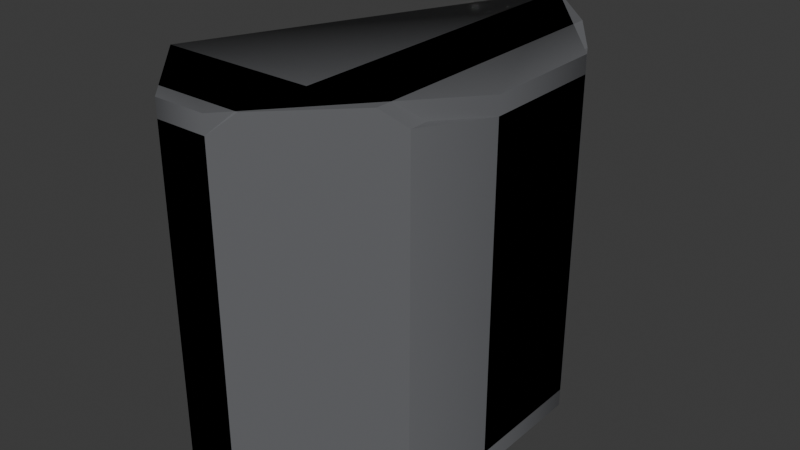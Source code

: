 # Source: bldgcorner_rounder.blend  (saved by Blender 4.0.36; exported with 4.5.12 LTS)
import bpy
from mathutils import Matrix  # noqa: F401  (used for matrix-valued properties, if any)

bpy.ops.wm.read_factory_settings(use_empty=True)
scene = bpy.context.scene
scene.name = 'Scene'

# ---- collections
col_collection = bpy.data.collections.new('Collection'); scene.collection.children.link(col_collection)

# ---- images (referenced by path relative to the original .blend; pixels are not part of the script)
import os
ASSET_DIR = os.environ.get("B2B_ASSET_DIR", "")  # directory of the original .blend (textures are referenced by path, not embedded)
HERE = os.path.dirname(os.path.abspath(__file__))  # packed textures are extracted next to this script under _unpacked/

def load_image(name, relpath, width, height, colorspace="sRGB"):
    """Load a texture the original file referenced (path relative to the .blend, or extracted next to this script)."""
    p = next((c for c in (os.path.join(HERE, relpath), os.path.join(ASSET_DIR, relpath)) if relpath and os.path.exists(c)), "")
    if p:
        img = bpy.data.images.load(p, check_existing=True)
        img.name = name
    else:  # same state as the original file: an image datablock whose file is absent (Cycles renders it pink)
        img = bpy.data.images.new(name, width, height)
        img.source = "FILE"
        img.filepath = "//" + (relpath or name)
    img.colorspace_settings.name = colorspace
    return img
img_titanium_lightblue = load_image('titanium_lightblue', '_unpacked/titanium_lightblue.325b4b73.png', 256, 256, 'sRGB')

# ---- materials (node trees are filled in below, after node groups)
mat_ob_ec_titanium_lightblue = bpy.data.materials.new('ob_ec titanium_lightblue')
mat_ob_ec_titanium_lightblue.use_transparent_shadow = False
mat_ob_ec_titanium_lightblue.diffuse_color = (0.1124, 0.2046, 0.7235, 1.0)

# ---- material node trees
mat_ob_ec_titanium_lightblue.use_nodes = True; mat_ob_ec_titanium_lightblue.node_tree.nodes.clear()
_N = mat_ob_ec_titanium_lightblue.node_tree.nodes; _L = mat_ob_ec_titanium_lightblue.node_tree.links
n0 = _N.new('ShaderNodeBsdfPrincipled'); n0.name = 'Principled BSDF'; n0.location = (-260, 0)
n0.inputs[3].default_value = 1.45
n1 = _N.new('ShaderNodeOutputMaterial'); n1.name = 'Material Output'; n1.location = (0, 0)
n2 = _N.new('ShaderNodeTexImage'); n2.name = 'Image Texture'; n2.location = (-1600, 500)
n2.image = img_titanium_lightblue
_L.new(n0.outputs[0], n1.inputs[0])
_L.new(n2.outputs[0], n0.inputs[0])
n1.is_active_output = True

# ---- world
world_world = bpy.data.worlds.new('World'); scene.world = world_world
world_world.use_nodes = True; world_world.node_tree.nodes.clear()
_N = world_world.node_tree.nodes; _L = world_world.node_tree.links
n0 = _N.new('ShaderNodeOutputWorld'); n0.name = 'World Output'; n0.location = (300, 300)
n1 = _N.new('ShaderNodeBackground'); n1.name = 'Background'; n1.location = (10, 300)
n1.inputs[0].default_value = (0.05088, 0.05088, 0.05088, 1.0)
_L.new(n1.outputs[0], n0.inputs[0])
n0.is_active_output = True
world_world.color = (0.05088, 0.05088, 0.05088)
world_world.use_sun_shadow = False
world_world.sun_shadow_jitter_overblur = 0.0

# ---- meshes
me_l6_default_default = bpy.data.meshes.new('L6 default default')
me_l6_default_default.from_pydata([(-35.0, -37.5, 50.0), (-35.0, -37.5, -50.0), (-80.0, -37.5, 50.0), (-80.0, -37.5, -50.0), (-40.0, -62.5, -45.0), (-40.0, -62.5, 45.0), (-55.0, -62.5, -45.0), (-55.0, -62.5, 45.0), (-10.0, 37.5, -45.0), (-10.0, 37.5, 45.0), (0.0, 20.0, -45.0), (0.0, 20.0, 45.0), (0.0, -15.0, -45.0), (0.0, -15.0, 45.0), (-10.0, -32.5, -45.0), (-10.0, -32.5, 45.0), (-35.0, -37.5, -50.0), (-35.0, -37.5, 50.0), (-35.0, 62.5, -50.0), (-35.0, 62.5, 50.0), (-15.0, 42.5, -50.0), (-10.0, 37.5, -45.0), (-15.0, -37.5, -50.0), (-10.0, -32.5, -45.0), (0.0, 20.0, -45.0), (0.0, -15.0, -45.0), (-10.0, 37.5, -45.0), (-10.0, -32.5, -45.0), (0.0, -15.0, 45.0), (0.0, 20.0, 45.0), (-10.0, -32.5, 45.0), (-10.0, 37.5, 45.0), (-10.0, -32.5, 45.0), (-10.0, 37.5, 45.0), (-15.0, -37.5, 50.0), (-15.0, 42.5, 50.0), (-35.0, -57.5, -50.0), (-40.0, -62.5, -45.0), (-60.0, -57.5, -50.0), (-55.0, -62.5, -45.0), (-60.0, -57.5, 50.0), (-55.0, -62.5, 45.0), (-35.0, -57.5, 50.0), (-40.0, -62.5, 45.0), (-35.0, 62.5, -50.0), (-35.0, 62.5, 50.0), (-15.0, 42.5, -50.0), (-15.0, 42.5, 50.0), (-10.0, 37.5, 45.0), (-10.0, 37.5, -45.0), (-55.0, -62.5, 45.0), (-55.0, -62.5, -45.0), (-60.0, -57.5, 50.0), (-60.0, -57.5, -50.0), (-80.0, -37.5, -50.0), (-80.0, -37.5, 50.0), (-80.0, -37.5, 50.0), (-60.0, -57.5, 50.0), (-35.0, -37.5, 50.0), (-35.0, -57.5, 50.0), (-15.0, -37.5, 50.0), (-15.0, 42.5, 50.0), (-35.0, 62.5, 50.0), (-40.0, -62.5, -45.0), (-40.0, -62.5, 45.0), (-35.0, -57.5, -50.0), (-35.0, -57.5, 50.0), (-15.0, -37.5, 50.0), (-15.0, -37.5, -50.0), (-10.0, -32.5, -45.0), (-10.0, -32.5, 45.0), (-80.0, -37.5, -50.0), (-60.0, -57.5, -50.0), (-35.0, -37.5, -50.0), (-35.0, -57.5, -50.0), (-15.0, -37.5, -50.0), (-15.0, 42.5, -50.0), (-35.0, 62.5, -50.0)], [], [(0, 1, 2), (3, 2, 1), (4, 5, 6), (7, 6, 5), (8, 9, 10), (11, 10, 9), (10, 11, 12), (13, 12, 11), (12, 13, 14), (15, 14, 13), (16, 17, 18), (19, 18, 17), (20, 21, 22), (23, 22, 21), (24, 25, 26), (27, 26, 25), (28, 29, 30), (31, 30, 29), (32, 33, 34), (35, 34, 33), (36, 37, 38), (39, 38, 37), (40, 41, 42), (43, 42, 41), (44, 45, 46), (47, 46, 45), (48, 46, 47), (46, 48, 49), (52, 51, 50), (51, 52, 53), (53, 52, 54), (55, 54, 52), (56, 57, 58), (59, 58, 57), (60, 58, 59), (61, 58, 60), (58, 61, 62), (65, 64, 63), (64, 65, 66), (66, 65, 67), (68, 67, 65), (69, 67, 68), (67, 69, 70), (73, 72, 71), (72, 73, 74), (74, 73, 75), (75, 73, 76), (77, 76, 73)])
me_l6_default_default.polygons.foreach_set('use_smooth', [True] * 48)
_uv = me_l6_default_default.uv_layers.new(name='UVMap_0')
_uv.uv.foreach_set('vector', [0.45, 1.0, 0.45, 0.0, 0.9, 1.0, 0.9, 0.0, 0.9, 1.0, 0.45, 0.0, 0.5, 0.05, 0.5, 0.95, 0.35, 0.05, 0.35, 0.95, 0.35, 0.05, 0.5, 0.95, 0.875, 0.05, 0.875, 0.95, 0.7, 0.05, 0.7, 0.95, 0.7, 0.05, 0.875, 0.95, 0.7, 0.05, 0.7, 0.95, 0.35, 0.05, 0.35, 0.95, 0.35, 0.05, 0.7, 0.95, 0.35, 0.05, 0.35, 0.95, 0.175, 0.05, 0.175, 0.95, 0.175, 0.05, 0.35, 0.95, 0.875, 0.0, 0.875, 1.0, -0.125, 0.0, -0.125, 1.0, -0.125, 0.0, 0.875, 1.0, 0.925, 0.0, 0.875, 0.05, 0.125, 0.0, 0.175, 0.05, 0.125, 0.0, 0.875, 0.05, 0.1, 0.7, 0.1, 0.35, 0.2, 0.875, 0.2, 0.175, 0.2, 0.875, 0.1, 0.35, 0.9, 0.35, 0.9, 0.7, 0.8, 0.175, 0.8, 0.875, 0.8, 0.175, 0.9, 0.7, 0.175, 0.95, 0.875, 0.95, 0.125, 1.0, 0.925, 1.0, 0.125, 1.0, 0.875, 0.95, 0.55, 0.0, 0.5, 0.05, 0.3, 0.0, 0.35, 0.05, 0.3, 0.0, 0.5, 0.05, 0.3, 1.0, 0.35, 0.95, 0.55, 1.0, 0.5, 0.95, 0.55, 1.0, 0.35, 0.95, 1.125, 0.0, 1.125, 1.0, 0.925, 0.0, 0.925, 1.0, 0.925, 0.0, 1.125, 1.0, 0.875, 0.95, 0.925, 0.0, 0.925, 1.0, 0.925, 0.0, 0.875, 0.95, 0.875, 0.05, 1.075, 1.0, 1.125, 0.05, 1.125, 0.95, 1.125, 0.05, 1.075, 1.0, 1.075, 0.0, 1.075, 0.0, 1.075, 1.0, 0.875, 0.0, 0.875, 1.0, 0.875, 0.0, 1.075, 1.0, 0.1, 0.125, 0.3, -0.075, 0.55, 0.125, 0.55, -0.075, 0.55, 0.125, 0.3, -0.075, 0.75, 0.125, 0.55, 0.125, 0.55, -0.075, 0.75, 0.925, 0.55, 0.125, 0.75, 0.125, 0.55, 0.125, 0.75, 0.925, 0.55, 1.125, 0.55, 0.0, 0.5, 0.95, 0.5, 0.05, 0.5, 0.95, 0.55, 0.0, 0.55, 1.0, 0.55, 1.0, 0.55, 0.0, 0.75, 1.0, 0.75, 0.0, 0.75, 1.0, 0.55, 0.0, 0.8, 0.05, 0.75, 1.0, 0.75, 0.0, 0.75, 1.0, 0.8, 0.05, 0.8, 0.95, 0.45, 0.125, 0.7, -0.075, 0.9, 0.125, 0.7, -0.075, 0.45, 0.125, 0.45, -0.075, 0.45, -0.075, 0.45, 0.125, 0.25, 0.125, 0.25, 0.125, 0.45, 0.125, 0.25, 0.925, 0.45, 1.125, 0.25, 0.925, 0.45, 0.125])
me_l6_default_default.materials.append(mat_ob_ec_titanium_lightblue)
me_l6_default_default.update()
me_l6_default_default.normals_split_custom_set([tuple(v) for v in zip(*[iter([0.0, 1.0, 0.0, 0.0, 1.0, 0.0, 0.0, 1.0, 0.0, 0.0, 1.0, 0.0, 0.0, 1.0, 0.0, 0.0, 1.0, 0.0, 0.0, -1.0, 9.042e-08, 0.0, -1.0, 9.042e-08, 0.0, -1.0, 9.042e-08, 0.0, -1.0, 9.042e-08, 0.0, -1.0, 9.042e-08, 0.0, -1.0, 9.042e-08, 0.8701, 0.4923, 0.02281, 0.8701, 0.4923, 0.02281, 0.9665, 0.2567, 0.0, 0.9665, 0.2567, 0.0, 0.9665, 0.2567, 0.0, 0.8701, 0.4923, 0.02281, 0.9665, 0.2567, 0.0, 0.9665, 0.2567, 0.0, 0.9665, -0.2567, 0.0, 0.9665, -0.2567, 7.483e-09, 0.9665, -0.2567, 0.0, 0.9665, 0.2567, 0.0, 0.9665, -0.2567, 0.0, 0.9665, -0.2567, 7.483e-09, 0.8701, -0.4923, 0.02281, 0.8701, -0.4923, 0.02281, 0.8701, -0.4923, 0.02281, 0.9665, -0.2567, 7.483e-09, -1.0, 0.0, 0.0, -1.0, 0.0, 0.0, -1.0, 0.0, 0.0, -1.0, 0.0, 0.0, -1.0, 0.0, 0.0, -1.0, 0.0, 0.0, 0.7109, 0.02807, -0.7027, 0.7109, 0.02807, -0.7027, 0.711, 0.02806, -0.7027, 0.711, 0.02806, -0.7027, 0.711, 0.02806, -0.7027, 0.7109, 0.02807, -0.7027, 0.0, -1.09e-07, -1.0, 0.0, -5.841e-08, -1.0, 0.0, -8.923e-08, -1.0, 0.0, -5.45e-08, -1.0, 0.0, -8.923e-08, -1.0, 0.0, -5.841e-08, -1.0, 0.0, 0.0, 1.0, 0.0, 0.0, 1.0, 0.0, 0.0, 1.0, 0.0, 0.0, 1.0, 0.0, 0.0, 1.0, 0.0, 0.0, 1.0, 0.711, 0.02806, 0.7027, 0.7109, 0.02808, 0.7027, 0.711, 0.02806, 0.7027, 0.7109, 0.02808, 0.7027, 0.711, 0.02806, 0.7027, 0.7109, 0.02808, 0.7027, 0.02807, -0.7109, -0.7027, 0.02807, -0.7109, -0.7027, 0.02807, -0.7109, -0.7027, 0.02806, -0.7109, -0.7027, 0.02807, -0.7109, -0.7027, 0.02807, -0.7109, -0.7027, 0.02807, -0.7109, 0.7027, 0.02807, -0.7109, 0.7027, 0.02808, -0.7109, 0.7027, 0.02808, -0.7109, 0.7027, 0.02808, -0.7109, 0.7027, 0.02807, -0.7109, 0.7027, 0.7069, 0.7069, 0.02488, 0.7069, 0.7069, 0.02488, 0.7069, 0.7069, 0.02488, 0.7069, 0.7069, 0.02488, 0.7069, 0.7069, 0.02488, 0.7069, 0.7069, 0.02488, 0.7069, 0.7069, 0.02488, 0.7069, 0.7069, 0.02488, 0.7069, 0.7069, 0.02488, 0.7069, 0.7069, 0.02488, 0.7069, 0.7069, 0.02488, 0.7069, 0.7069, 0.02488, -0.7069, -0.7069, 0.02488, -0.7069, -0.7069, 0.02488, -0.7069, -0.7069, 0.02488, -0.7069, -0.7069, 0.02488, -0.7069, -0.7069, 0.02488, -0.7069, -0.7069, 0.02488, -0.7069, -0.7069, 0.02488, -0.7069, -0.7069, 0.02488, -0.7069, -0.7069, 0.02488, -0.7069, -0.7069, 0.02488, -0.7069, -0.7069, 0.02488, -0.7069, -0.7069, 0.02488, 0.0002373, 0.0002373, 1.0, 0.0, 0.0, 1.0, 5.756e-08, 0.0, 1.0, 0.0, 0.0, 1.0, 5.756e-08, 0.0, 1.0, 0.0, 0.0, 1.0, 1.589e-07, 0.0, 1.0, 5.756e-08, 0.0, 1.0, 0.0, 0.0, 1.0, -1.393e-07, 0.0, 1.0, 5.756e-08, 0.0, 1.0, 1.589e-07, 0.0, 1.0, 5.756e-08, 0.0, 1.0, -1.393e-07, 0.0, 1.0, -1.831e-07, 0.0, 1.0, 0.7069, -0.7069, 0.02488, 0.7069, -0.7069, 0.02488, 0.7069, -0.7069, 0.02488, 0.7069, -0.7069, 0.02488, 0.7069, -0.7069, 0.02488, 0.7069, -0.7069, 0.02488, 0.7069, -0.7069, 0.02488, 0.7069, -0.7069, 0.02488, 0.7069, -0.7069, 0.02488, 0.7069, -0.7069, 0.02488, 0.7069, -0.7069, 0.02488, 0.7069, -0.7069, 0.02488, 0.7069, -0.7069, 0.02488, 0.7069, -0.7069, 0.02488, 0.7069, -0.7069, 0.02488, 0.7069, -0.7069, 0.02488, 0.7069, -0.7069, 0.02488, 0.7069, -0.7069, 0.02488, 7.314e-08, 0.0, -1.0, 0.0, 0.0, -1.0, 0.0, 0.0, -1.0, 0.0, 0.0, -1.0, 7.314e-08, 0.0, -1.0, -1.272e-08, 0.0, -1.0, -1.272e-08, 0.0, -1.0, 7.314e-08, 0.0, -1.0, 1.907e-07, 0.0, -1.0, 1.907e-07, 0.0, -1.0, 7.314e-08, 0.0, -1.0, 3.172e-08, 0.0, -1.0, 0.0, 0.0, -1.0, 3.172e-08, 0.0, -1.0, 7.314e-08, 0.0, -1.0])] * 3)])
me_l4_default_default = bpy.data.meshes.new('L4 default default')
me_l4_default_default.from_pydata([(-35.0, 62.5, 50.0), (-35.0, 62.5, -50.0), (-80.0, -37.5, 50.0), (-80.0, -37.5, -50.0), (-55.0, -62.5, -50.0), (-55.0, -62.5, 50.0), (-80.0, -37.5, -50.0), (-80.0, -37.5, 50.0), (-40.0, -62.5, -50.0), (-40.0, -62.5, 50.0), (-55.0, -62.5, -50.0), (-55.0, -62.5, 50.0), (-40.0, -62.5, 50.0), (-40.0, -62.5, -50.0), (0.0, -15.0, 50.0), (0.0, -15.0, -50.0), (0.0, 20.0, 50.0), (0.0, 20.0, -50.0), (-35.0, 62.5, 50.0), (-35.0, 62.5, -50.0), (0.0, 20.0, 50.0), (-35.0, 62.5, 50.0), (0.0, -15.0, 50.0), (-80.0, -37.5, 50.0), (-40.0, -62.5, 50.0), (-55.0, -62.5, 50.0), (-55.0, -62.5, -50.0), (-80.0, -37.5, -50.0), (-40.0, -62.5, -50.0), (0.0, -15.0, -50.0), (-35.0, 62.5, -50.0), (0.0, 20.0, -50.0)], [], [(0, 1, 2), (3, 2, 1), (4, 5, 6), (7, 6, 5), (8, 9, 10), (11, 10, 9), (12, 13, 14), (15, 14, 13), (14, 15, 16), (17, 16, 15), (16, 17, 18), (19, 18, 17), (20, 21, 22), (23, 22, 21), (22, 23, 24), (25, 24, 23), (26, 27, 28), (28, 27, 29), (30, 29, 27), (29, 30, 31)])
me_l4_default_default.polygons.foreach_set('use_smooth', [True] * 20)
_uv = me_l4_default_default.uv_layers.new(name='UVMap_0')
_uv.uv.foreach_set('vector', [0.0005, 0.9995, 0.0005, 0.0005, 0.7997, 0.9995, 0.7997, 0.0005, 0.7997, 0.9995, 0.0005, 0.0005, 0.9995, 0.0005, 0.9995, 0.9995, 0.7997, 0.0005, 0.7997, 0.9995, 0.7997, 0.0005, 0.9995, 0.9995, 0.5, 0.0005, 0.5, 0.9995, 0.3127, 0.0005, 0.3127, 0.9995, 0.3127, 0.0005, 0.5, 0.9995, 0.0005, 0.9995, 0.0005, 0.0005, 0.3801, 0.9995, 0.3801, 0.0005, 0.3801, 0.9995, 0.0005, 0.0005, 0.3801, 0.9995, 0.3801, 0.0005, 0.6598, 0.9995, 0.6598, 0.0005, 0.6598, 0.9995, 0.3801, 0.0005, 0.6598, 0.9995, 0.6598, 0.0005, 0.9995, 0.9995, 0.9995, 0.0005, 0.9995, 0.9995, 0.6598, 0.0005, 0.9995, 0.6598, 0.5624, 0.9995, 0.9995, 0.3801, 0.000499, 0.2003, 0.9995, 0.3801, 0.5624, 0.9995, 0.9995, 0.3801, 0.000499, 0.2003, 0.5, 0.0005, 0.3127, 0.0005, 0.5, 0.0005, 0.000499, 0.2003, 0.6873, 0.0005, 0.9995, 0.2003, 0.5, 0.0005, 0.5, 0.0005, 0.9995, 0.2003, 0.0005, 0.3801, 0.4376, 0.9995, 0.0005, 0.3801, 0.9995, 0.2003, 0.0005, 0.3801, 0.4376, 0.9995, 0.0005, 0.6598])
me_l4_default_default.materials.append(mat_ob_ec_titanium_lightblue)
me_l4_default_default.update()
me_l4_default_default.normals_split_custom_set([tuple(v) for v in zip(*[iter([-0.7441, 0.3345, 0.5783, -0.744, 0.3346, -0.5783, -0.575, 0.2584, 0.7763, -0.575, 0.2583, -0.7763, -0.575, 0.2584, 0.7763, -0.744, 0.3346, -0.5783, -0.3822, -0.9241, 0.0009551, -0.3822, -0.9241, 0.0009735, -0.7069, -0.7069, 0.02488, -0.7069, -0.7069, 0.02488, -0.7069, -0.7069, 0.02488, -0.3822, -0.9241, 0.0009735, 0.4228, -0.9062, 0.0009932, 0.4228, -0.9062, 0.0009527, -0.3829, -0.9238, 0.0009546, -0.3829, -0.9238, 0.0009729, -0.3829, -0.9238, 0.0009546, 0.4228, -0.9062, 0.0009527, 0.4208, -0.9072, 0.0009527, 0.4208, -0.9072, 0.0009325, 0.9411, -0.3379, 0.01349, 0.9411, -0.3379, 0.01351, 0.9411, -0.3379, 0.01349, 0.4208, -0.9072, 0.0009325, 0.9411, -0.3379, 0.01349, 0.9411, -0.3379, 0.01351, 0.9413, 0.3377, 0.0, 0.9413, 0.3377, 0.0, 0.9413, 0.3377, 0.0, 0.9411, -0.3379, 0.01351, 0.9413, 0.3377, 0.0, 0.9413, 0.3377, 0.0, 0.7719, 0.6357, 0.0, 0.7719, 0.6357, 0.0, 0.7719, 0.6357, 0.0, 0.9413, 0.3377, 0.0, 3.986e-07, 0.0, 1.0, -0.7444, 0.3349, 0.5777, 2.858e-08, 0.0, 1.0, -0.5762, 0.259, 0.7752, 2.858e-08, 0.0, 1.0, -0.7444, 0.3349, 0.5777, 2.858e-08, 0.0, 1.0, -0.5762, 0.259, 0.7752, 0.0, 0.0, 1.0, 0.0, 0.0, 1.0, 0.0, 0.0, 1.0, -0.5762, 0.259, 0.7752, 0.0, 0.0, -1.0, -0.5762, 0.259, -0.7752, 0.0, 0.0, -1.0, 0.0, 0.0, -1.0, -0.5762, 0.259, -0.7752, 2.858e-08, 0.0, -1.0, -0.7444, 0.3348, -0.5777, 2.858e-08, 0.0, -1.0, -0.5762, 0.259, -0.7752, 2.858e-08, 0.0, -1.0, -0.7444, 0.3348, -0.5777, 3.986e-07, 0.0, -1.0])] * 3)])
arm_armature = bpy.data.armatures.new('Armature')  # bones are not reproduced

# ---- objects
ob_armature = bpy.data.objects.new('Armature', arm_armature)
ob_l6_default_default = bpy.data.objects.new('L6 default default', me_l6_default_default)
ob_l4_default_default = bpy.data.objects.new('L4 default default', me_l4_default_default)

# ---- transforms, parenting, visibility, modifiers, constraints
ob_armature.location = (0.0, 0.0, 0.0)
ob_l6_default_default.parent = ob_armature
ob_l6_default_default.location = (0.0, 0.0, 0.0)
_vg = ob_l6_default_default.vertex_groups.new(name='b_main')
_vg.add([0, 1, 2, 3, 4, 5, 6, 7, 8, 9, 10, 11, 12, 13, 14, 15, 16, 17, 18, 19, 20, 21, 22, 23, 24, 25, 26, 27, 28, 29, 30, 31, 32, 33, 34, 35, 36, 37, 38, 39, 40, 41, 42, 43, 44, 45, 46, 47, 48, 49, 50, 51, 52, 53, 54, 55, 56, 57, 58, 59, 60, 61, 62, 63, 64, 65, 66, 67, 68, 69, 70, 71, 72, 73, 74, 75, 76, 77], 1.0, 'REPLACE')
_m = ob_l6_default_default.modifiers.new('Armature', 'ARMATURE')
_m.object = ob_armature
_m = ob_l6_default_default.modifiers.new('Triangulate', 'TRIANGULATE')
_m.keep_custom_normals = True
_m = ob_l6_default_default.modifiers.new('EdgeSplit', 'EDGE_SPLIT')
_m.use_edge_angle = False
ob_l4_default_default.parent = ob_armature
ob_l4_default_default.location = (0.0, 0.0, 0.0)
_vg = ob_l4_default_default.vertex_groups.new(name='b_main')
_vg.add([0, 1, 2, 3, 4, 5, 6, 7, 8, 9, 10, 11, 12, 13, 14, 15, 16, 17, 18, 19, 20, 21, 22, 23, 24, 25, 26, 27, 28, 29, 30, 31], 1.0, 'REPLACE')
_m = ob_l4_default_default.modifiers.new('Armature', 'ARMATURE')
_m.object = ob_armature
_m = ob_l4_default_default.modifiers.new('Triangulate', 'TRIANGULATE')
_m.keep_custom_normals = True
_m = ob_l4_default_default.modifiers.new('EdgeSplit', 'EDGE_SPLIT')
_m.use_edge_angle = False

# ---- collection membership
col_collection.objects.link(ob_armature)
col_collection.objects.link(ob_l6_default_default)
col_collection.objects.link(ob_l4_default_default)

# ---- scene / render settings (as saved in the file)
scene.frame_start = 1; scene.frame_end = 250; scene.frame_set(1)
scene.render.engine = 'BLENDER_EEVEE_NEXT'
scene.cycles.sampling_pattern = 'TABULATED_SOBOL'
bpy.context.view_layer.update()

# ---- added for rendering (the .blend has no active camera and no usable light): camera, sun
cam_auto = bpy.data.cameras.new('AutoCamera')
cam_auto.lens = 50.0
cam_auto.sensor_width = 36.0
cam_auto.clip_end = 2905.81
ob_auto_camera = bpy.data.objects.new('AutoCamera', cam_auto)
scene.collection.objects.link(ob_auto_camera)
ob_auto_camera.location = (125.574, -198.689, 132.459)
ob_auto_camera.rotation_euler = (1.09748, -7.21219e-08, 0.694738)
scene.camera = ob_auto_camera
light_auto_sun = bpy.data.lights.new('AutoSun', 'SUN')
light_auto_sun.energy = 3.0
light_auto_sun.angle = 0.0523599
ob_auto_sun = bpy.data.objects.new('AutoSun', light_auto_sun)
scene.collection.objects.link(ob_auto_sun)
ob_auto_sun.rotation_euler = (0.872665, 0.174533, 0.523599)
bpy.context.view_layer.update()
